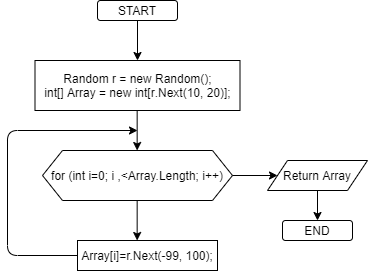

The diagram above was exported from draw.io. Its source (the exported page's mxGraphModel, read from the mxfile embedded in the PNG):
<mxGraphModel dx="837" dy="409" grid="1" gridSize="10" guides="1" tooltips="1" connect="1" arrows="1" fold="1" page="1" pageScale="1" pageWidth="827" pageHeight="1169" math="0" shadow="0">
  <root>
    <mxCell id="0" />
    <mxCell id="1" parent="0" />
    <mxCell id="2" value="START" style="rounded=1;whiteSpace=wrap;html=1;" parent="1" vertex="1">
      <mxGeometry x="340" y="70" width="80" height="20" as="geometry" />
    </mxCell>
    <mxCell id="3" value="" style="endArrow=classic;html=1;exitX=0.5;exitY=1;exitDx=0;exitDy=0;" parent="1" source="2" edge="1">
      <mxGeometry width="50" height="50" relative="1" as="geometry">
        <mxPoint x="390" y="280" as="sourcePoint" />
        <mxPoint x="380" y="130" as="targetPoint" />
      </mxGeometry>
    </mxCell>
    <mxCell id="4" value="&lt;span class=&quot;pl-smi&quot;&gt;&lt;span class=&quot;pl-k&quot;&gt;Random&lt;/span&gt; &lt;span class=&quot;pl-en&quot;&gt;r&lt;/span&gt; &lt;span class=&quot;pl-k&quot;&gt;=&lt;/span&gt; &lt;span class=&quot;pl-k&quot;&gt;new&lt;/span&gt; &lt;span class=&quot;pl-k&quot;&gt;Random&lt;/span&gt;();&lt;br&gt;&lt;span class=&quot;pl-k&quot;&gt;int&lt;/span&gt;[] Array&amp;nbsp;&lt;span class=&quot;pl-k&quot;&gt;=&lt;/span&gt; &lt;span class=&quot;pl-k&quot;&gt;new&lt;/span&gt; &lt;span class=&quot;pl-k&quot;&gt;int&lt;/span&gt;[&lt;span class=&quot;pl-smi&quot;&gt;r&lt;/span&gt;.&lt;span class=&quot;pl-en&quot;&gt;Next&lt;/span&gt;(10, 20)];&lt;/span&gt;" style="rounded=0;whiteSpace=wrap;html=1;" parent="1" vertex="1">
      <mxGeometry x="277.5" y="130" width="205" height="50" as="geometry" />
    </mxCell>
    <mxCell id="5" value="" style="endArrow=classic;html=1;exitX=0.5;exitY=1;exitDx=0;exitDy=0;" parent="1" edge="1">
      <mxGeometry width="50" height="50" relative="1" as="geometry">
        <mxPoint x="379.6599999999999" y="180" as="sourcePoint" />
        <mxPoint x="379.6599999999999" y="220" as="targetPoint" />
      </mxGeometry>
    </mxCell>
    <mxCell id="6" value="for (int i=0; i ,&amp;lt;Array.Length; i++)&lt;br&gt;" style="shape=hexagon;perimeter=hexagonPerimeter2;whiteSpace=wrap;html=1;fixedSize=1;" parent="1" vertex="1">
      <mxGeometry x="285" y="220" width="190" height="50" as="geometry" />
    </mxCell>
    <mxCell id="7" value="END" style="rounded=1;whiteSpace=wrap;html=1;" parent="1" vertex="1">
      <mxGeometry x="525" y="290" width="70" height="20" as="geometry" />
    </mxCell>
    <mxCell id="8" value="" style="endArrow=classic;html=1;exitX=0.5;exitY=1;exitDx=0;exitDy=0;" parent="1" edge="1">
      <mxGeometry width="50" height="50" relative="1" as="geometry">
        <mxPoint x="379.65999999999985" y="270" as="sourcePoint" />
        <mxPoint x="379.65999999999985" y="310" as="targetPoint" />
      </mxGeometry>
    </mxCell>
    <mxCell id="9" value="&lt;span&gt;Array[i]=r.Next(-99, 100);&lt;/span&gt;" style="rounded=0;whiteSpace=wrap;html=1;" parent="1" vertex="1">
      <mxGeometry x="320" y="310" width="140" height="30" as="geometry" />
    </mxCell>
    <mxCell id="10" value="" style="endArrow=classic;html=1;exitX=0;exitY=0.5;exitDx=0;exitDy=0;" parent="1" source="9" edge="1">
      <mxGeometry width="50" height="50" relative="1" as="geometry">
        <mxPoint x="390" y="280" as="sourcePoint" />
        <mxPoint x="380" y="200" as="targetPoint" />
        <Array as="points">
          <mxPoint x="250" y="325" />
          <mxPoint x="250" y="200" />
        </Array>
      </mxGeometry>
    </mxCell>
    <mxCell id="11" value="" style="endArrow=classic;html=1;exitX=1;exitY=0.5;exitDx=0;exitDy=0;" parent="1" source="6" edge="1">
      <mxGeometry width="50" height="50" relative="1" as="geometry">
        <mxPoint x="475" y="240" as="sourcePoint" />
        <mxPoint x="520" y="245" as="targetPoint" />
      </mxGeometry>
    </mxCell>
    <mxCell id="14" style="edgeStyle=none;html=1;exitX=0.5;exitY=1;exitDx=0;exitDy=0;entryX=0.5;entryY=0;entryDx=0;entryDy=0;" edge="1" parent="1" source="12" target="7">
      <mxGeometry relative="1" as="geometry" />
    </mxCell>
    <mxCell id="12" value="&lt;span&gt;Return Array&lt;/span&gt;" style="shape=parallelogram;perimeter=parallelogramPerimeter;whiteSpace=wrap;html=1;fixedSize=1;" vertex="1" parent="1">
      <mxGeometry x="510" y="230" width="100" height="30" as="geometry" />
    </mxCell>
  </root>
</mxGraphModel>